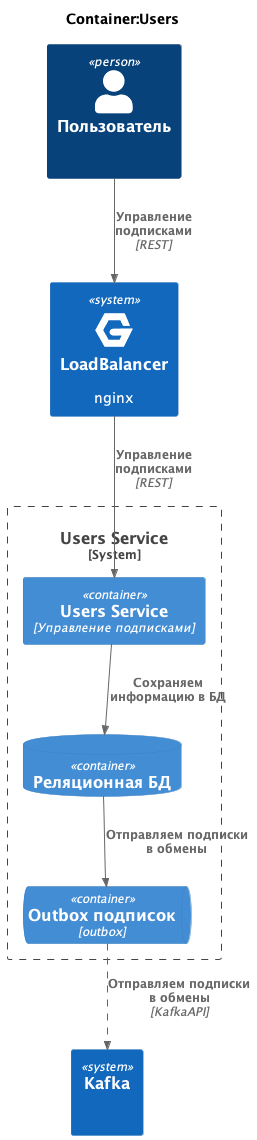

The diagram above was rendered by PlantUML. Its source (embedded in the PNG):
@startuml
!include <C4/C4_Container>

AddRelTag("async", $lineStyle=DashedLine())

!include <cloudinsight/nginx>

title Container:Users

Person(customer, "Пользователь", " ")

System(load_balancer, "LoadBalancer", "nginx", $sprite="nginx")

System_Boundary(service.article, "Users Service") {
    Container(service.app, "Users Service", "Управление подписками")
    ContainerDb(service.users_DB, "Реляционная БД")
    ContainerQueue(service.user_subscription_outbox, "Outbox подписок", "outbox")
}

System(kafka, "Kafka", " ")

Rel(customer, load_balancer, "Управление подписками", "REST")
Rel(load_balancer, service.app, "Управление подписками", "REST")
Rel(service.app, service.users_DB, "Сохраняем информацию в БД")

Rel(service.users_DB, service.user_subscription_outbox, "Отправляем подписки в обмены")

Rel(service.user_subscription_outbox, kafka, "Отправляем подписки в обмены", "KafkaAPI", $tags="async")

@enduml